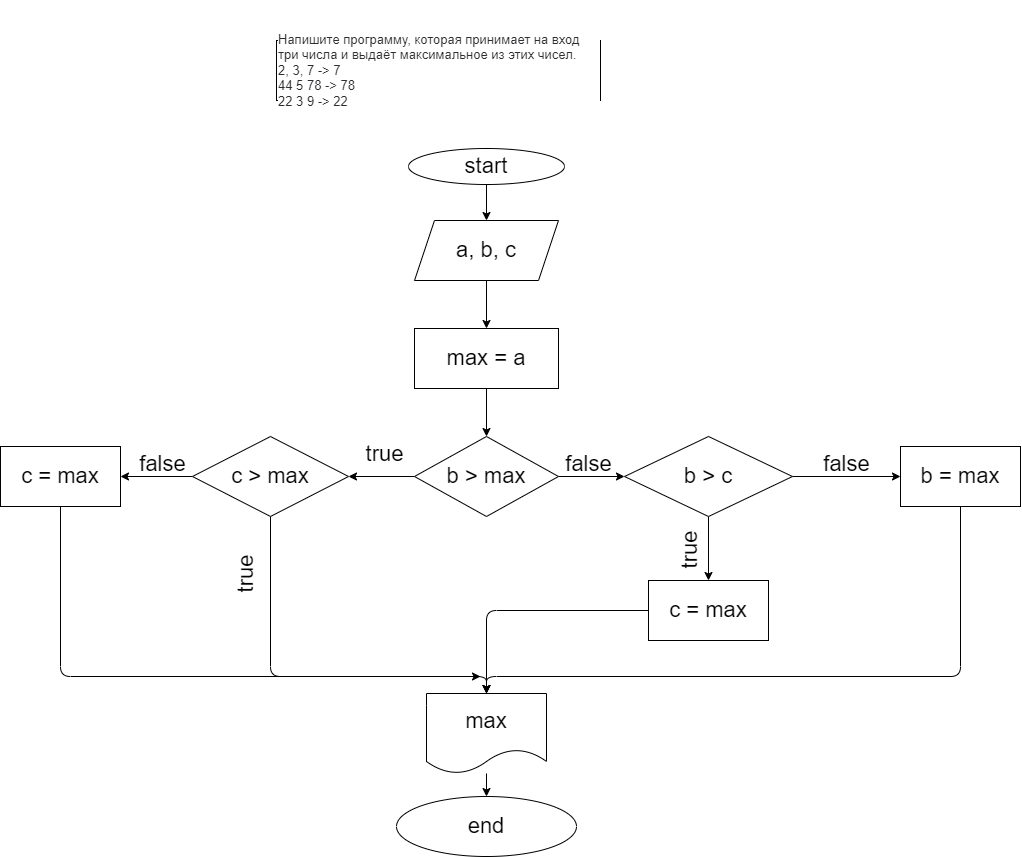

The diagram above was exported from draw.io. Its source (the exported page's mxGraphModel, read from the mxfile embedded in the PNG):
<mxGraphModel dx="1533" dy="1625" grid="1" gridSize="12" guides="1" tooltips="1" connect="1" arrows="1" fold="1" page="1" pageScale="1" pageWidth="827" pageHeight="1169" math="0" shadow="0">
  <root>
    <mxCell id="0" />
    <mxCell id="1" parent="0" />
    <mxCell id="2" value="&#10;&#10;&lt;p style=&quot;box-sizing: border-box; margin: 0px; font-weight: 400; color: rgb(44, 45, 48); font-family: roboto, &amp;quot;san francisco&amp;quot;, &amp;quot;helvetica neue&amp;quot;, helvetica, arial; font-size: 13px; font-style: normal; letter-spacing: normal; text-indent: 0px; text-transform: none; word-spacing: 0px; background-color: rgb(255, 255, 255);&quot;&gt;Напишите программу, которая принимает на вход три числа и выдаёт максимальное из этих чисел.&lt;/p&gt;&lt;p style=&quot;box-sizing: border-box; margin: 0px; font-weight: 400; color: rgb(44, 45, 48); font-family: roboto, &amp;quot;san francisco&amp;quot;, &amp;quot;helvetica neue&amp;quot;, helvetica, arial; font-size: 13px; font-style: normal; letter-spacing: normal; text-indent: 0px; text-transform: none; word-spacing: 0px; background-color: rgb(255, 255, 255);&quot;&gt;2, 3, 7 -&amp;gt; 7&lt;br style=&quot;box-sizing: border-box; font-size: 13px;&quot;&gt;44 5 78 -&amp;gt; 78&lt;br style=&quot;box-sizing: border-box; font-size: 13px;&quot;&gt;22 3 9 -&amp;gt; 22&lt;/p&gt;&#10;&#10;" style="rounded=0;whiteSpace=wrap;html=1;align=left;fontSize=13;" vertex="1" parent="1">
      <mxGeometry y="-108" width="324" height="60" as="geometry" />
    </mxCell>
    <mxCell id="9" value="" style="edgeStyle=none;html=1;fontSize=22;" edge="1" parent="1" source="3" target="6">
      <mxGeometry relative="1" as="geometry" />
    </mxCell>
    <mxCell id="3" value="&lt;font style=&quot;font-size: 22px&quot;&gt;start&lt;/font&gt;" style="ellipse;whiteSpace=wrap;html=1;fontSize=13;" vertex="1" parent="1">
      <mxGeometry x="132" width="156" height="36" as="geometry" />
    </mxCell>
    <mxCell id="10" value="" style="edgeStyle=none;html=1;fontSize=22;" edge="1" parent="1" source="6" target="8">
      <mxGeometry relative="1" as="geometry" />
    </mxCell>
    <mxCell id="6" value="a, b, c" style="shape=parallelogram;perimeter=parallelogramPerimeter;whiteSpace=wrap;html=1;fixedSize=1;fontSize=22;" vertex="1" parent="1">
      <mxGeometry x="138" y="72" width="144" height="60" as="geometry" />
    </mxCell>
    <mxCell id="18" value="" style="edgeStyle=none;html=1;fontSize=22;" edge="1" parent="1" source="7" target="12">
      <mxGeometry relative="1" as="geometry" />
    </mxCell>
    <mxCell id="21" value="" style="edgeStyle=none;html=1;fontSize=22;startArrow=none;exitX=0;exitY=0.5;exitDx=0;exitDy=0;" edge="1" parent="1" source="7" target="15">
      <mxGeometry relative="1" as="geometry" />
    </mxCell>
    <mxCell id="7" value="b &amp;gt; max" style="rhombus;whiteSpace=wrap;html=1;fontSize=22;" vertex="1" parent="1">
      <mxGeometry x="138" y="288" width="144" height="80" as="geometry" />
    </mxCell>
    <mxCell id="11" value="" style="edgeStyle=none;html=1;fontSize=22;" edge="1" parent="1" source="8" target="7">
      <mxGeometry relative="1" as="geometry" />
    </mxCell>
    <mxCell id="8" value="max = a" style="rounded=0;whiteSpace=wrap;html=1;fontSize=22;" vertex="1" parent="1">
      <mxGeometry x="138" y="180" width="144" height="60" as="geometry" />
    </mxCell>
    <mxCell id="19" value="" style="edgeStyle=none;html=1;fontSize=22;" edge="1" parent="1" source="12" target="13">
      <mxGeometry relative="1" as="geometry" />
    </mxCell>
    <mxCell id="20" value="" style="edgeStyle=none;html=1;fontSize=22;" edge="1" parent="1" source="12" target="14">
      <mxGeometry relative="1" as="geometry" />
    </mxCell>
    <mxCell id="12" value="b &amp;gt; c" style="rhombus;whiteSpace=wrap;html=1;fontSize=22;" vertex="1" parent="1">
      <mxGeometry x="348" y="288" width="168" height="80" as="geometry" />
    </mxCell>
    <mxCell id="26" style="edgeStyle=none;html=1;entryX=0.5;entryY=0;entryDx=0;entryDy=0;fontSize=22;" edge="1" parent="1" source="13" target="24">
      <mxGeometry relative="1" as="geometry">
        <Array as="points">
          <mxPoint x="684" y="528" />
          <mxPoint x="210" y="528" />
        </Array>
      </mxGeometry>
    </mxCell>
    <mxCell id="13" value="b = max" style="rounded=0;whiteSpace=wrap;html=1;fontSize=22;" vertex="1" parent="1">
      <mxGeometry x="624" y="298" width="120" height="60" as="geometry" />
    </mxCell>
    <mxCell id="25" style="edgeStyle=none;html=1;entryX=0.5;entryY=0;entryDx=0;entryDy=0;fontSize=22;" edge="1" parent="1" source="14" target="24">
      <mxGeometry relative="1" as="geometry">
        <Array as="points">
          <mxPoint x="210" y="462" />
        </Array>
      </mxGeometry>
    </mxCell>
    <mxCell id="14" value="c = max" style="rounded=0;whiteSpace=wrap;html=1;fontSize=22;" vertex="1" parent="1">
      <mxGeometry x="372" y="432" width="120" height="60" as="geometry" />
    </mxCell>
    <mxCell id="22" value="" style="edgeStyle=none;html=1;fontSize=22;" edge="1" parent="1" source="15" target="16">
      <mxGeometry relative="1" as="geometry" />
    </mxCell>
    <mxCell id="41" style="edgeStyle=none;html=1;fontSize=22;" edge="1" parent="1" source="15">
      <mxGeometry relative="1" as="geometry">
        <mxPoint x="204" y="528" as="targetPoint" />
        <Array as="points">
          <mxPoint x="-6" y="528" />
        </Array>
      </mxGeometry>
    </mxCell>
    <mxCell id="15" value="c &amp;gt; max" style="rhombus;whiteSpace=wrap;html=1;fontSize=22;" vertex="1" parent="1">
      <mxGeometry x="-84" y="288" width="156" height="80" as="geometry" />
    </mxCell>
    <mxCell id="28" style="edgeStyle=none;html=1;entryX=0.5;entryY=0;entryDx=0;entryDy=0;fontSize=22;" edge="1" parent="1" source="16" target="24">
      <mxGeometry relative="1" as="geometry">
        <Array as="points">
          <mxPoint x="-216" y="528" />
          <mxPoint x="210" y="528" />
        </Array>
      </mxGeometry>
    </mxCell>
    <mxCell id="16" value="c = max" style="rounded=0;whiteSpace=wrap;html=1;fontSize=22;" vertex="1" parent="1">
      <mxGeometry x="-276" y="298" width="120" height="60" as="geometry" />
    </mxCell>
    <mxCell id="30" value="" style="edgeStyle=none;html=1;fontSize=22;" edge="1" parent="1" source="24" target="29">
      <mxGeometry relative="1" as="geometry" />
    </mxCell>
    <mxCell id="24" value="max" style="shape=document;whiteSpace=wrap;html=1;boundedLbl=1;fontSize=22;" vertex="1" parent="1">
      <mxGeometry x="150" y="545" width="120" height="80" as="geometry" />
    </mxCell>
    <mxCell id="29" value="end" style="ellipse;whiteSpace=wrap;html=1;fontSize=22;" vertex="1" parent="1">
      <mxGeometry x="120" y="648" width="180" height="60" as="geometry" />
    </mxCell>
    <mxCell id="32" value="false" style="text;html=1;align=center;verticalAlign=middle;resizable=0;points=[];autosize=1;strokeColor=none;fillColor=none;fontSize=22;" vertex="1" parent="1">
      <mxGeometry x="282" y="298" width="60" height="36" as="geometry" />
    </mxCell>
    <mxCell id="33" value="false" style="text;html=1;align=center;verticalAlign=middle;resizable=0;points=[];autosize=1;strokeColor=none;fillColor=none;fontSize=22;" vertex="1" parent="1">
      <mxGeometry x="540" y="298" width="60" height="36" as="geometry" />
    </mxCell>
    <mxCell id="34" value="false" style="text;html=1;align=center;verticalAlign=middle;resizable=0;points=[];autosize=1;strokeColor=none;fillColor=none;fontSize=22;rotation=0;" vertex="1" parent="1">
      <mxGeometry x="-144" y="298" width="60" height="36" as="geometry" />
    </mxCell>
    <mxCell id="35" value="true" style="text;html=1;align=center;verticalAlign=middle;resizable=0;points=[];autosize=1;strokeColor=none;fillColor=none;fontSize=22;" vertex="1" parent="1">
      <mxGeometry x="78" y="288" width="60" height="36" as="geometry" />
    </mxCell>
    <mxCell id="38" value="true" style="text;html=1;align=center;verticalAlign=middle;resizable=0;points=[];autosize=1;strokeColor=none;fillColor=none;fontSize=22;rotation=-90;" vertex="1" parent="1">
      <mxGeometry x="-60" y="408" width="60" height="36" as="geometry" />
    </mxCell>
    <mxCell id="39" value="true" style="text;html=1;align=center;verticalAlign=middle;resizable=0;points=[];autosize=1;strokeColor=none;fillColor=none;fontSize=22;rotation=-90;" vertex="1" parent="1">
      <mxGeometry x="384" y="384" width="60" height="36" as="geometry" />
    </mxCell>
  </root>
</mxGraphModel>